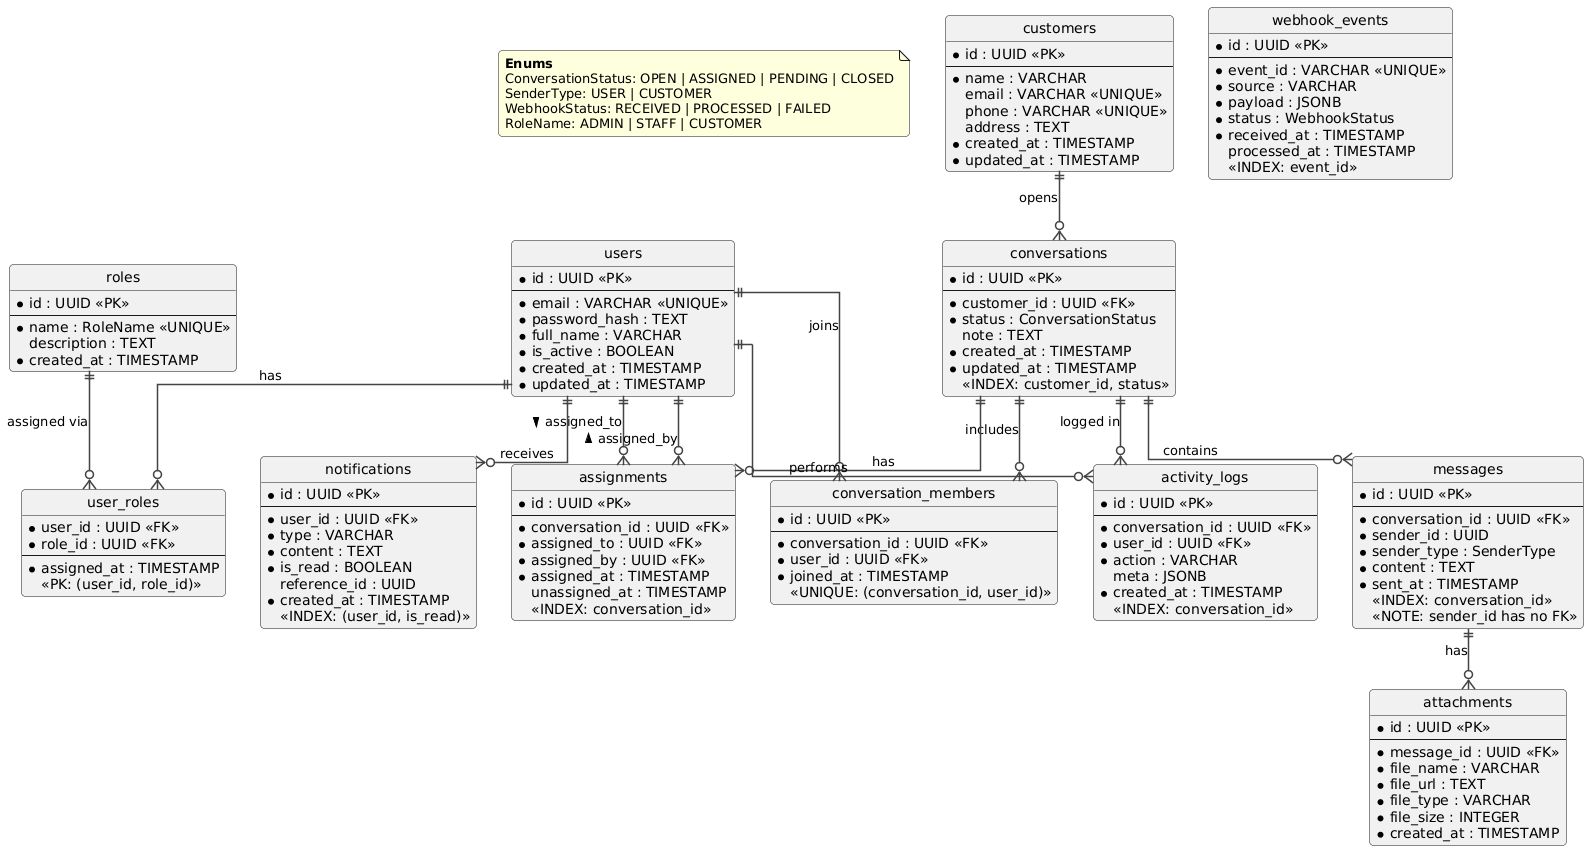

The diagram above was rendered by PlantUML. Its source (embedded in the PNG):
@startuml
hide circle
skinparam linetype ortho
skinparam roundcorner 8
skinparam tableBorderColor #444444
skinparam tableHeaderBackgroundColor #1E3A5F
skinparam tableHeaderFontColor #FFFFFF
skinparam tableBackgroundColor #F8F9FA
skinparam tableFontColor #333333
skinparam ArrowColor #444444
skinparam ArrowThickness 1.5

' ─── Enums ───────────────────────────────────────────────

note as EnumsNote
  <b>Enums</b>
  ConversationStatus: OPEN | ASSIGNED | PENDING | CLOSED
  SenderType: USER | CUSTOMER
  WebhookStatus: RECEIVED | PROCESSED | FAILED
  RoleName: ADMIN | STAFF | CUSTOMER
end note

' ─── Entities ────────────────────────────────────────────

entity "users" {
  * id : UUID <<PK>>
  --
  * email : VARCHAR <<UNIQUE>>
  * password_hash : TEXT
  * full_name : VARCHAR
  * is_active : BOOLEAN
  * created_at : TIMESTAMP
  * updated_at : TIMESTAMP
}

entity "roles" {
  * id : UUID <<PK>>
  --
  * name : RoleName <<UNIQUE>>
  description : TEXT
  * created_at : TIMESTAMP
}

entity "user_roles" {
  * user_id : UUID <<FK>>
  * role_id : UUID <<FK>>
  --
  * assigned_at : TIMESTAMP
  <<PK: (user_id, role_id)>>
}

entity "customers" {
  * id : UUID <<PK>>
  --
  * name : VARCHAR
  email : VARCHAR <<UNIQUE>>
  phone : VARCHAR <<UNIQUE>>
  address : TEXT
  * created_at : TIMESTAMP
  * updated_at : TIMESTAMP
}

entity "conversations" {
  * id : UUID <<PK>>
  --
  * customer_id : UUID <<FK>>
  * status : ConversationStatus
  note : TEXT
  * created_at : TIMESTAMP
  * updated_at : TIMESTAMP
  <<INDEX: customer_id, status>>
}

entity "conversation_members" {
  * id : UUID <<PK>>
  --
  * conversation_id : UUID <<FK>>
  * user_id : UUID <<FK>>
  * joined_at : TIMESTAMP
  <<UNIQUE: (conversation_id, user_id)>>
}

entity "messages" {
  * id : UUID <<PK>>
  --
  * conversation_id : UUID <<FK>>
  * sender_id : UUID
  * sender_type : SenderType
  * content : TEXT
  * sent_at : TIMESTAMP
  <<INDEX: conversation_id>>
  <<NOTE: sender_id has no FK>>
}

entity "assignments" {
  * id : UUID <<PK>>
  --
  * conversation_id : UUID <<FK>>
  * assigned_to : UUID <<FK>>
  * assigned_by : UUID <<FK>>
  * assigned_at : TIMESTAMP
  unassigned_at : TIMESTAMP
  <<INDEX: conversation_id>>
}

entity "notifications" {
  * id : UUID <<PK>>
  --
  * user_id : UUID <<FK>>
  * type : VARCHAR
  * content : TEXT
  * is_read : BOOLEAN
  reference_id : UUID
  * created_at : TIMESTAMP
  <<INDEX: (user_id, is_read)>>
}

entity "webhook_events" {
  * id : UUID <<PK>>
  --
  * event_id : VARCHAR <<UNIQUE>>
  * source : VARCHAR
  * payload : JSONB
  * status : WebhookStatus
  * received_at : TIMESTAMP
  processed_at : TIMESTAMP
  <<INDEX: event_id>>
}

entity "attachments" {
  * id : UUID <<PK>>
  --
  * message_id : UUID <<FK>>
  * file_name : VARCHAR
  * file_url : TEXT
  * file_type : VARCHAR
  * file_size : INTEGER
  * created_at : TIMESTAMP
}

entity "activity_logs" {
  * id : UUID <<PK>>
  --
  * conversation_id : UUID <<FK>>
  * user_id : UUID <<FK>>
  * action : VARCHAR
  meta : JSONB
  * created_at : TIMESTAMP
  <<INDEX: conversation_id>>
}

' ─── Relationships ───────────────────────────────────────

users           ||--o{ user_roles            : "has"
roles           ||--o{ user_roles            : "assigned via"

customers       ||--o{ conversations         : "opens"

conversations   ||--o{ conversation_members  : "includes"
users           ||--o{ conversation_members  : "joins"

conversations   ||--o{ messages              : "contains"
messages        ||--o{ attachments           : "has"

conversations   ||--o{ assignments           : "has"
users           ||--o{ assignments           : "assigned_to >"
users           ||--o{ assignments           : "< assigned_by"

users           ||--o{ notifications         : "receives"

conversations   ||--o{ activity_logs         : "logged in"
users           ||--o{ activity_logs         : "performs"
@enduml